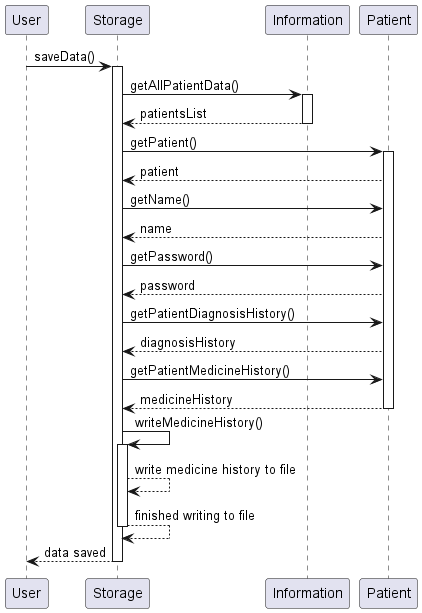

The diagram above was rendered by PlantUML. Its source (embedded in the PNG):
@startuml
participant User

User -> Storage: saveData()
activate Storage
Storage -> Information: getAllPatientData()
activate Information
Information --> Storage: patientsList
deactivate Information
Storage -> Patient: getPatient()
activate Patient
Patient --> Storage: patient
Storage -> Patient: getName()
Patient --> Storage: name
Storage -> Patient: getPassword()
Patient --> Storage: password
Storage -> Patient: getPatientDiagnosisHistory()
Patient --> Storage: diagnosisHistory
Storage -> Patient: getPatientMedicineHistory()
Patient --> Storage: medicineHistory
deactivate Patient
Storage -> Storage: writeMedicineHistory()
activate Storage
Storage --> Storage: write medicine history to file
Storage --> Storage: finished writing to file
deactivate Storage
User <-- Storage: data saved
deactivate Storage

@enduml